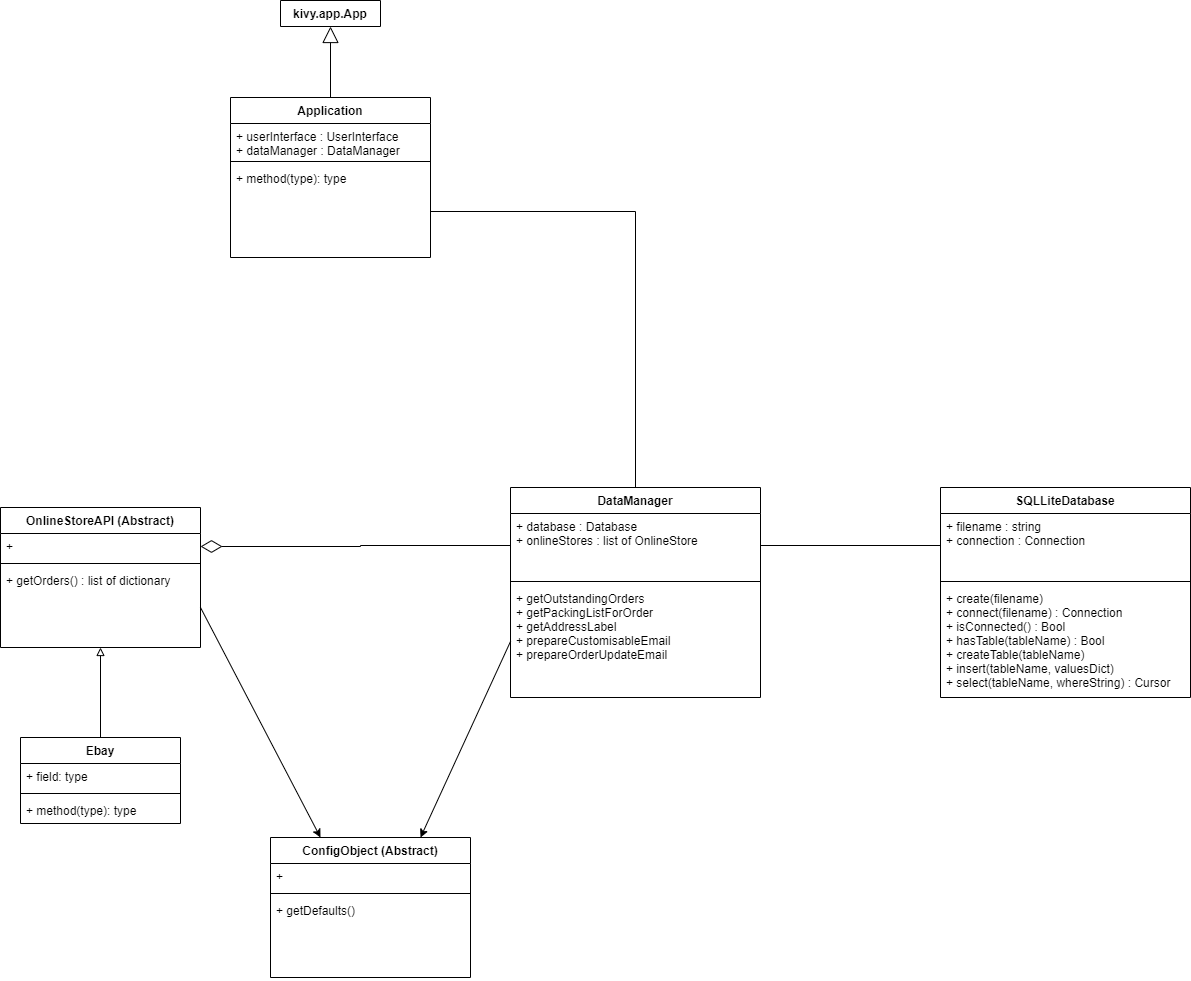

The diagram above was exported from draw.io. Its source (the exported page's mxGraphModel, read from the mxfile embedded in the PNG):
<mxGraphModel dx="1653" dy="1820" grid="1" gridSize="10" guides="1" tooltips="1" connect="1" arrows="1" fold="1" page="1" pageScale="1" pageWidth="827" pageHeight="1169" math="0" shadow="0">
  <root>
    <mxCell id="0" />
    <mxCell id="1" parent="0" />
    <mxCell id="9" value="OnlineStoreAPI (Abstract)" style="swimlane;fontStyle=1;align=center;verticalAlign=top;childLayout=stackLayout;horizontal=1;startSize=26;horizontalStack=0;resizeParent=1;resizeParentMax=0;resizeLast=0;collapsible=1;marginBottom=0;" parent="1" vertex="1">
      <mxGeometry x="-450" y="-90" width="200" height="140" as="geometry">
        <mxRectangle x="320" y="330" width="100" height="26" as="alternateBounds" />
      </mxGeometry>
    </mxCell>
    <mxCell id="10" value="+" style="text;strokeColor=none;fillColor=none;align=left;verticalAlign=top;spacingLeft=4;spacingRight=4;overflow=hidden;rotatable=0;points=[[0,0.5],[1,0.5]];portConstraint=eastwest;" parent="9" vertex="1">
      <mxGeometry y="26" width="200" height="26" as="geometry" />
    </mxCell>
    <mxCell id="11" value="" style="line;strokeWidth=1;fillColor=none;align=left;verticalAlign=middle;spacingTop=-1;spacingLeft=3;spacingRight=3;rotatable=0;labelPosition=right;points=[];portConstraint=eastwest;" parent="9" vertex="1">
      <mxGeometry y="52" width="200" height="8" as="geometry" />
    </mxCell>
    <mxCell id="12" value="+ getOrders() : list of dictionary" style="text;strokeColor=none;fillColor=none;align=left;verticalAlign=top;spacingLeft=4;spacingRight=4;overflow=hidden;rotatable=0;points=[[0,0.5],[1,0.5]];portConstraint=eastwest;" parent="9" vertex="1">
      <mxGeometry y="60" width="200" height="80" as="geometry" />
    </mxCell>
    <mxCell id="29" style="edgeStyle=orthogonalEdgeStyle;rounded=0;orthogonalLoop=1;jettySize=auto;html=1;exitX=0.5;exitY=0;exitDx=0;exitDy=0;entryX=0.5;entryY=1;entryDx=0;entryDy=0;endArrow=block;endFill=0;" parent="1" source="25" target="9" edge="1">
      <mxGeometry relative="1" as="geometry" />
    </mxCell>
    <mxCell id="84" style="rounded=0;orthogonalLoop=1;jettySize=auto;html=1;exitX=1;exitY=0.5;exitDx=0;exitDy=0;entryX=0.25;entryY=0;entryDx=0;entryDy=0;" parent="1" source="12" target="80" edge="1">
      <mxGeometry relative="1" as="geometry" />
    </mxCell>
    <mxCell id="25" value="Ebay" style="swimlane;fontStyle=1;align=center;verticalAlign=top;childLayout=stackLayout;horizontal=1;startSize=26;horizontalStack=0;resizeParent=1;resizeParentMax=0;resizeLast=0;collapsible=1;marginBottom=0;" parent="1" vertex="1">
      <mxGeometry x="-430" y="140" width="160" height="86" as="geometry">
        <mxRectangle x="320" y="330" width="100" height="26" as="alternateBounds" />
      </mxGeometry>
    </mxCell>
    <mxCell id="26" value="+ field: type" style="text;strokeColor=none;fillColor=none;align=left;verticalAlign=top;spacingLeft=4;spacingRight=4;overflow=hidden;rotatable=0;points=[[0,0.5],[1,0.5]];portConstraint=eastwest;" parent="25" vertex="1">
      <mxGeometry y="26" width="160" height="26" as="geometry" />
    </mxCell>
    <mxCell id="27" value="" style="line;strokeWidth=1;fillColor=none;align=left;verticalAlign=middle;spacingTop=-1;spacingLeft=3;spacingRight=3;rotatable=0;labelPosition=right;points=[];portConstraint=eastwest;" parent="25" vertex="1">
      <mxGeometry y="52" width="160" height="8" as="geometry" />
    </mxCell>
    <mxCell id="28" value="+ method(type): type" style="text;strokeColor=none;fillColor=none;align=left;verticalAlign=top;spacingLeft=4;spacingRight=4;overflow=hidden;rotatable=0;points=[[0,0.5],[1,0.5]];portConstraint=eastwest;" parent="25" vertex="1">
      <mxGeometry y="60" width="160" height="26" as="geometry" />
    </mxCell>
    <mxCell id="38" value="SQLLiteDatabase" style="swimlane;fontStyle=1;align=center;verticalAlign=top;childLayout=stackLayout;horizontal=1;startSize=26;horizontalStack=0;resizeParent=1;resizeParentMax=0;resizeLast=0;collapsible=1;marginBottom=0;" parent="1" vertex="1">
      <mxGeometry x="490" y="-110" width="250" height="210" as="geometry">
        <mxRectangle x="320" y="330" width="100" height="26" as="alternateBounds" />
      </mxGeometry>
    </mxCell>
    <mxCell id="39" value="+ filename : string&#10;+ connection : Connection" style="text;strokeColor=none;fillColor=none;align=left;verticalAlign=top;spacingLeft=4;spacingRight=4;overflow=hidden;rotatable=0;points=[[0,0.5],[1,0.5]];portConstraint=eastwest;" parent="38" vertex="1">
      <mxGeometry y="26" width="250" height="64" as="geometry" />
    </mxCell>
    <mxCell id="40" value="" style="line;strokeWidth=1;fillColor=none;align=left;verticalAlign=middle;spacingTop=-1;spacingLeft=3;spacingRight=3;rotatable=0;labelPosition=right;points=[];portConstraint=eastwest;" parent="38" vertex="1">
      <mxGeometry y="90" width="250" height="8" as="geometry" />
    </mxCell>
    <mxCell id="41" value="+ create(filename) &#10;+ connect(filename) : Connection&#10;+ isConnected() : Bool&#10;+ hasTable(tableName) : Bool&#10;+ createTable(tableName)&#10;+ insert(tableName, valuesDict)&#10;+ select(tableName, whereString) : Cursor" style="text;strokeColor=none;fillColor=none;align=left;verticalAlign=top;spacingLeft=4;spacingRight=4;overflow=hidden;rotatable=0;points=[[0,0.5],[1,0.5]];portConstraint=eastwest;" parent="38" vertex="1">
      <mxGeometry y="98" width="250" height="112" as="geometry" />
    </mxCell>
    <mxCell id="53" style="edgeStyle=orthogonalEdgeStyle;rounded=0;orthogonalLoop=1;jettySize=auto;html=1;exitX=0.5;exitY=0;exitDx=0;exitDy=0;endArrow=block;endFill=0;entryX=0.5;entryY=1;entryDx=0;entryDy=0;endSize=14;" parent="1" source="67" target="48" edge="1">
      <mxGeometry relative="1" as="geometry">
        <mxPoint x="20" y="-374" as="targetPoint" />
      </mxGeometry>
    </mxCell>
    <mxCell id="48" value="kivy.app.App" style="swimlane;fontStyle=1;align=center;verticalAlign=top;childLayout=stackLayout;horizontal=1;startSize=26;horizontalStack=0;resizeParent=1;resizeParentMax=0;resizeLast=0;collapsible=1;marginBottom=0;" parent="1" vertex="1" collapsed="1">
      <mxGeometry x="-170" y="-597" width="100" height="26" as="geometry">
        <mxRectangle x="70" y="-290" width="160" height="34" as="alternateBounds" />
      </mxGeometry>
    </mxCell>
    <mxCell id="50" value="" style="line;strokeWidth=1;fillColor=none;align=left;verticalAlign=middle;spacingTop=-1;spacingLeft=3;spacingRight=3;rotatable=0;labelPosition=right;points=[];portConstraint=eastwest;" parent="48" vertex="1">
      <mxGeometry y="26" width="100" height="8" as="geometry" />
    </mxCell>
    <mxCell id="67" value="Application" style="swimlane;fontStyle=1;align=center;verticalAlign=top;childLayout=stackLayout;horizontal=1;startSize=26;horizontalStack=0;resizeParent=1;resizeParentMax=0;resizeLast=0;collapsible=1;marginBottom=0;" parent="1" vertex="1">
      <mxGeometry x="-220" y="-500" width="200" height="160" as="geometry">
        <mxRectangle x="320" y="330" width="100" height="26" as="alternateBounds" />
      </mxGeometry>
    </mxCell>
    <mxCell id="68" value="+ userInterface : UserInterface&#10;+ dataManager : DataManager" style="text;strokeColor=none;fillColor=none;align=left;verticalAlign=top;spacingLeft=4;spacingRight=4;overflow=hidden;rotatable=0;points=[[0,0.5],[1,0.5]];portConstraint=eastwest;" parent="67" vertex="1">
      <mxGeometry y="26" width="200" height="34" as="geometry" />
    </mxCell>
    <mxCell id="69" value="" style="line;strokeWidth=1;fillColor=none;align=left;verticalAlign=middle;spacingTop=-1;spacingLeft=3;spacingRight=3;rotatable=0;labelPosition=right;points=[];portConstraint=eastwest;" parent="67" vertex="1">
      <mxGeometry y="60" width="200" height="8" as="geometry" />
    </mxCell>
    <mxCell id="70" value="+ method(type): type" style="text;strokeColor=none;fillColor=none;align=left;verticalAlign=top;spacingLeft=4;spacingRight=4;overflow=hidden;rotatable=0;points=[[0,0.5],[1,0.5]];portConstraint=eastwest;" parent="67" vertex="1">
      <mxGeometry y="68" width="200" height="92" as="geometry" />
    </mxCell>
    <mxCell id="72" value="DataManager" style="swimlane;fontStyle=1;align=center;verticalAlign=top;childLayout=stackLayout;horizontal=1;startSize=26;horizontalStack=0;resizeParent=1;resizeParentMax=0;resizeLast=0;collapsible=1;marginBottom=0;" parent="1" vertex="1">
      <mxGeometry x="60" y="-110" width="250" height="210" as="geometry">
        <mxRectangle x="320" y="330" width="100" height="26" as="alternateBounds" />
      </mxGeometry>
    </mxCell>
    <mxCell id="73" value="+ database : Database&#10;+ onlineStores : list of OnlineStore" style="text;strokeColor=none;fillColor=none;align=left;verticalAlign=top;spacingLeft=4;spacingRight=4;overflow=hidden;rotatable=0;points=[[0,0.5],[1,0.5]];portConstraint=eastwest;" parent="72" vertex="1">
      <mxGeometry y="26" width="250" height="64" as="geometry" />
    </mxCell>
    <mxCell id="74" value="" style="line;strokeWidth=1;fillColor=none;align=left;verticalAlign=middle;spacingTop=-1;spacingLeft=3;spacingRight=3;rotatable=0;labelPosition=right;points=[];portConstraint=eastwest;" parent="72" vertex="1">
      <mxGeometry y="90" width="250" height="8" as="geometry" />
    </mxCell>
    <mxCell id="75" value="+ getOutstandingOrders&#10;+ getPackingListForOrder&#10;+ getAddressLabel&#10;+ prepareCustomisableEmail&#10;+ prepareOrderUpdateEmail" style="text;strokeColor=none;fillColor=none;align=left;verticalAlign=top;spacingLeft=4;spacingRight=4;overflow=hidden;rotatable=0;points=[[0,0.5],[1,0.5]];portConstraint=eastwest;" parent="72" vertex="1">
      <mxGeometry y="98" width="250" height="112" as="geometry" />
    </mxCell>
    <mxCell id="77" style="edgeStyle=orthogonalEdgeStyle;rounded=0;orthogonalLoop=1;jettySize=auto;html=1;exitX=1;exitY=0.5;exitDx=0;exitDy=0;entryX=0;entryY=0.5;entryDx=0;entryDy=0;startArrow=none;startFill=0;endArrow=none;endFill=0;" parent="1" source="73" target="39" edge="1">
      <mxGeometry relative="1" as="geometry" />
    </mxCell>
    <mxCell id="78" style="edgeStyle=orthogonalEdgeStyle;rounded=0;orthogonalLoop=1;jettySize=auto;html=1;entryX=0.5;entryY=0;entryDx=0;entryDy=0;startArrow=none;startFill=0;endArrow=none;endFill=0;exitX=1;exitY=0.5;exitDx=0;exitDy=0;" parent="1" source="70" target="72" edge="1">
      <mxGeometry relative="1" as="geometry">
        <mxPoint x="-20" y="-286" as="sourcePoint" />
      </mxGeometry>
    </mxCell>
    <mxCell id="79" style="edgeStyle=orthogonalEdgeStyle;rounded=0;orthogonalLoop=1;jettySize=auto;html=1;exitX=0;exitY=0.5;exitDx=0;exitDy=0;entryX=1;entryY=0.5;entryDx=0;entryDy=0;startArrow=none;startFill=0;endArrow=diamondThin;endFill=0;strokeWidth=1;endSize=19;" parent="1" source="73" target="10" edge="1">
      <mxGeometry relative="1" as="geometry" />
    </mxCell>
    <mxCell id="80" value="ConfigObject (Abstract)" style="swimlane;fontStyle=1;align=center;verticalAlign=top;childLayout=stackLayout;horizontal=1;startSize=26;horizontalStack=0;resizeParent=1;resizeParentMax=0;resizeLast=0;collapsible=1;marginBottom=0;" parent="1" vertex="1">
      <mxGeometry x="-180" y="240" width="200" height="140" as="geometry">
        <mxRectangle x="320" y="330" width="100" height="26" as="alternateBounds" />
      </mxGeometry>
    </mxCell>
    <mxCell id="81" value="+" style="text;strokeColor=none;fillColor=none;align=left;verticalAlign=top;spacingLeft=4;spacingRight=4;overflow=hidden;rotatable=0;points=[[0,0.5],[1,0.5]];portConstraint=eastwest;" parent="80" vertex="1">
      <mxGeometry y="26" width="200" height="26" as="geometry" />
    </mxCell>
    <mxCell id="82" value="" style="line;strokeWidth=1;fillColor=none;align=left;verticalAlign=middle;spacingTop=-1;spacingLeft=3;spacingRight=3;rotatable=0;labelPosition=right;points=[];portConstraint=eastwest;" parent="80" vertex="1">
      <mxGeometry y="52" width="200" height="8" as="geometry" />
    </mxCell>
    <mxCell id="83" value="+ getDefaults()" style="text;strokeColor=none;fillColor=none;align=left;verticalAlign=top;spacingLeft=4;spacingRight=4;overflow=hidden;rotatable=0;points=[[0,0.5],[1,0.5]];portConstraint=eastwest;" parent="80" vertex="1">
      <mxGeometry y="60" width="200" height="80" as="geometry" />
    </mxCell>
    <mxCell id="85" style="edgeStyle=none;rounded=0;orthogonalLoop=1;jettySize=auto;html=1;exitX=0;exitY=0.5;exitDx=0;exitDy=0;entryX=0.75;entryY=0;entryDx=0;entryDy=0;" parent="1" source="75" target="80" edge="1">
      <mxGeometry relative="1" as="geometry" />
    </mxCell>
  </root>
</mxGraphModel>